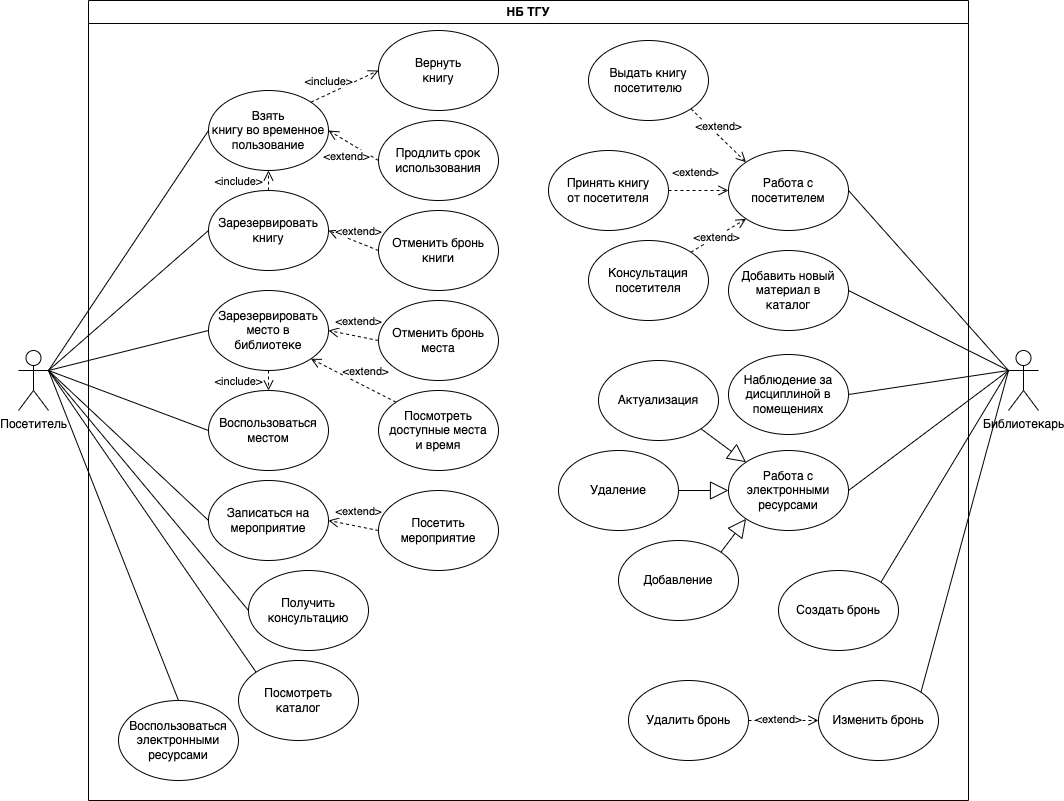

The diagram above was exported from draw.io. Its source (the exported page's mxGraphModel, read from the mxfile embedded in the PNG):
<mxGraphModel dx="1194" dy="727" grid="1" gridSize="10" guides="1" tooltips="1" connect="1" arrows="1" fold="1" page="1" pageScale="1" pageWidth="1169" pageHeight="827" math="0" shadow="0">
  <root>
    <mxCell id="0" />
    <mxCell id="1" parent="0" />
    <mxCell id="HNm3cFTyr4UYgs1CFmEH-2" value="НБ ТГУ" style="swimlane;whiteSpace=wrap;html=1;" parent="1" vertex="1">
      <mxGeometry x="160" y="20" width="880" height="800" as="geometry" />
    </mxCell>
    <mxCell id="HNm3cFTyr4UYgs1CFmEH-9" value="Взять&lt;div&gt;книгу во временное пользование&lt;/div&gt;" style="ellipse;whiteSpace=wrap;html=1;" parent="HNm3cFTyr4UYgs1CFmEH-2" vertex="1">
      <mxGeometry x="120" y="90" width="120" height="80" as="geometry" />
    </mxCell>
    <mxCell id="HNm3cFTyr4UYgs1CFmEH-10" value="&lt;div&gt;Зарезервировать&lt;/div&gt;&lt;div&gt;место в&lt;/div&gt;&lt;div&gt;библиотеке&lt;/div&gt;" style="ellipse;whiteSpace=wrap;html=1;" parent="HNm3cFTyr4UYgs1CFmEH-2" vertex="1">
      <mxGeometry x="120" y="290" width="120" height="80" as="geometry" />
    </mxCell>
    <mxCell id="HNm3cFTyr4UYgs1CFmEH-11" value="Вернуть&lt;div&gt;книгу&lt;/div&gt;" style="ellipse;whiteSpace=wrap;html=1;" parent="HNm3cFTyr4UYgs1CFmEH-2" vertex="1">
      <mxGeometry x="290" y="30" width="120" height="80" as="geometry" />
    </mxCell>
    <mxCell id="HNm3cFTyr4UYgs1CFmEH-12" value="Зарезервировать&lt;div&gt;книгу&lt;/div&gt;" style="ellipse;whiteSpace=wrap;html=1;" parent="HNm3cFTyr4UYgs1CFmEH-2" vertex="1">
      <mxGeometry x="120" y="190" width="120" height="80" as="geometry" />
    </mxCell>
    <mxCell id="HNm3cFTyr4UYgs1CFmEH-13" value="Продлить&amp;nbsp;&lt;span style=&quot;background-color: initial;&quot;&gt;срок использования&lt;/span&gt;" style="ellipse;whiteSpace=wrap;html=1;" parent="HNm3cFTyr4UYgs1CFmEH-2" vertex="1">
      <mxGeometry x="290" y="120" width="120" height="80" as="geometry" />
    </mxCell>
    <mxCell id="HNm3cFTyr4UYgs1CFmEH-14" value="Получить консультацию" style="ellipse;whiteSpace=wrap;html=1;" parent="HNm3cFTyr4UYgs1CFmEH-2" vertex="1">
      <mxGeometry x="160" y="570" width="120" height="80" as="geometry" />
    </mxCell>
    <mxCell id="HNm3cFTyr4UYgs1CFmEH-21" value="Отменить бронь места" style="ellipse;whiteSpace=wrap;html=1;" parent="HNm3cFTyr4UYgs1CFmEH-2" vertex="1">
      <mxGeometry x="290" y="300" width="120" height="80" as="geometry" />
    </mxCell>
    <mxCell id="HNm3cFTyr4UYgs1CFmEH-22" value="Посмотреть доступные места&lt;div&gt;и время&lt;/div&gt;" style="ellipse;whiteSpace=wrap;html=1;" parent="HNm3cFTyr4UYgs1CFmEH-2" vertex="1">
      <mxGeometry x="290" y="390" width="120" height="80" as="geometry" />
    </mxCell>
    <mxCell id="HNm3cFTyr4UYgs1CFmEH-25" value="Посмотреть&lt;div&gt;каталог&lt;/div&gt;" style="ellipse;whiteSpace=wrap;html=1;" parent="HNm3cFTyr4UYgs1CFmEH-2" vertex="1">
      <mxGeometry x="150" y="660" width="120" height="80" as="geometry" />
    </mxCell>
    <mxCell id="HNm3cFTyr4UYgs1CFmEH-26" value="Отменить бронь книги" style="ellipse;whiteSpace=wrap;html=1;" parent="HNm3cFTyr4UYgs1CFmEH-2" vertex="1">
      <mxGeometry x="290" y="210" width="120" height="80" as="geometry" />
    </mxCell>
    <mxCell id="HNm3cFTyr4UYgs1CFmEH-37" value="&amp;lt;include&amp;gt;" style="html=1;verticalAlign=bottom;endArrow=open;dashed=1;endSize=8;curved=0;rounded=0;entryX=0;entryY=0.5;entryDx=0;entryDy=0;exitX=1;exitY=0;exitDx=0;exitDy=0;" parent="HNm3cFTyr4UYgs1CFmEH-2" source="HNm3cFTyr4UYgs1CFmEH-9" target="HNm3cFTyr4UYgs1CFmEH-11" edge="1">
      <mxGeometry x="-0.4404" y="3" relative="1" as="geometry">
        <mxPoint x="350" y="320" as="sourcePoint" />
        <mxPoint x="270" y="320" as="targetPoint" />
        <mxPoint as="offset" />
      </mxGeometry>
    </mxCell>
    <mxCell id="HNm3cFTyr4UYgs1CFmEH-38" value="&amp;lt;extend&amp;gt;" style="html=1;verticalAlign=bottom;endArrow=open;dashed=1;endSize=8;curved=0;rounded=0;exitX=0;exitY=0.5;exitDx=0;exitDy=0;entryX=1;entryY=0.5;entryDx=0;entryDy=0;" parent="HNm3cFTyr4UYgs1CFmEH-2" source="HNm3cFTyr4UYgs1CFmEH-13" target="HNm3cFTyr4UYgs1CFmEH-9" edge="1">
      <mxGeometry x="-0.1257" y="21" relative="1" as="geometry">
        <mxPoint x="350" y="320" as="sourcePoint" />
        <mxPoint x="270" y="320" as="targetPoint" />
        <mxPoint as="offset" />
      </mxGeometry>
    </mxCell>
    <mxCell id="HNm3cFTyr4UYgs1CFmEH-39" value="&amp;lt;extend&amp;gt;" style="html=1;verticalAlign=bottom;endArrow=open;dashed=1;endSize=8;curved=0;rounded=0;exitX=0;exitY=0.5;exitDx=0;exitDy=0;entryX=1;entryY=0.5;entryDx=0;entryDy=0;" parent="HNm3cFTyr4UYgs1CFmEH-2" source="HNm3cFTyr4UYgs1CFmEH-26" target="HNm3cFTyr4UYgs1CFmEH-12" edge="1">
      <mxGeometry x="-0.1724" y="-2" relative="1" as="geometry">
        <mxPoint x="270" y="360" as="sourcePoint" />
        <mxPoint x="232" y="358" as="targetPoint" />
        <mxPoint as="offset" />
      </mxGeometry>
    </mxCell>
    <mxCell id="HNm3cFTyr4UYgs1CFmEH-40" value="&amp;lt;extend&amp;gt;" style="html=1;verticalAlign=bottom;endArrow=open;dashed=1;endSize=8;curved=0;rounded=0;exitX=0;exitY=0.5;exitDx=0;exitDy=0;entryX=1;entryY=0.5;entryDx=0;entryDy=0;" parent="HNm3cFTyr4UYgs1CFmEH-2" source="HNm3cFTyr4UYgs1CFmEH-21" target="HNm3cFTyr4UYgs1CFmEH-10" edge="1">
      <mxGeometry x="-0.1538" y="-6" relative="1" as="geometry">
        <mxPoint x="270" y="450" as="sourcePoint" />
        <mxPoint x="250" y="430" as="targetPoint" />
        <mxPoint as="offset" />
      </mxGeometry>
    </mxCell>
    <mxCell id="HNm3cFTyr4UYgs1CFmEH-41" value="&amp;lt;extend&amp;gt;" style="html=1;verticalAlign=bottom;endArrow=open;dashed=1;endSize=8;curved=0;rounded=0;entryX=1;entryY=1;entryDx=0;entryDy=0;exitX=0;exitY=0;exitDx=0;exitDy=0;" parent="HNm3cFTyr4UYgs1CFmEH-2" source="HNm3cFTyr4UYgs1CFmEH-22" target="HNm3cFTyr4UYgs1CFmEH-10" edge="1">
      <mxGeometry x="-0.2256" y="-6" relative="1" as="geometry">
        <mxPoint x="260" y="620" as="sourcePoint" />
        <mxPoint x="250" y="530" as="targetPoint" />
        <mxPoint as="offset" />
      </mxGeometry>
    </mxCell>
    <mxCell id="HNm3cFTyr4UYgs1CFmEH-44" value="Выдать книгу&lt;div&gt;посетителю&lt;/div&gt;" style="ellipse;whiteSpace=wrap;html=1;" parent="HNm3cFTyr4UYgs1CFmEH-2" vertex="1">
      <mxGeometry x="500" y="40" width="120" height="80" as="geometry" />
    </mxCell>
    <mxCell id="HNm3cFTyr4UYgs1CFmEH-45" value="Принять книгу&lt;div&gt;от посетителя&lt;/div&gt;" style="ellipse;whiteSpace=wrap;html=1;" parent="HNm3cFTyr4UYgs1CFmEH-2" vertex="1">
      <mxGeometry x="460" y="150" width="120" height="80" as="geometry" />
    </mxCell>
    <mxCell id="HNm3cFTyr4UYgs1CFmEH-46" value="Добавить новый&lt;div&gt;материал в&lt;/div&gt;&lt;div&gt;каталог&lt;/div&gt;" style="ellipse;whiteSpace=wrap;html=1;" parent="HNm3cFTyr4UYgs1CFmEH-2" vertex="1">
      <mxGeometry x="640" y="250" width="120" height="80" as="geometry" />
    </mxCell>
    <mxCell id="HNm3cFTyr4UYgs1CFmEH-47" value="Консультация&lt;div&gt;посетителя&lt;/div&gt;" style="ellipse;whiteSpace=wrap;html=1;" parent="HNm3cFTyr4UYgs1CFmEH-2" vertex="1">
      <mxGeometry x="500" y="240" width="120" height="80" as="geometry" />
    </mxCell>
    <mxCell id="oBG0XvC71YKFU_uCO4MK-1" value="&lt;div&gt;Воспользоваться&lt;/div&gt;&lt;div&gt;местом&lt;/div&gt;" style="ellipse;whiteSpace=wrap;html=1;" parent="HNm3cFTyr4UYgs1CFmEH-2" vertex="1">
      <mxGeometry x="120" y="390" width="120" height="80" as="geometry" />
    </mxCell>
    <mxCell id="oBG0XvC71YKFU_uCO4MK-3" value="Записаться на&lt;div&gt;мероприятие&lt;/div&gt;" style="ellipse;whiteSpace=wrap;html=1;" parent="HNm3cFTyr4UYgs1CFmEH-2" vertex="1">
      <mxGeometry x="120" y="480" width="120" height="80" as="geometry" />
    </mxCell>
    <mxCell id="oBG0XvC71YKFU_uCO4MK-5" value="Посетить&lt;div&gt;мероприятие&lt;/div&gt;" style="ellipse;whiteSpace=wrap;html=1;" parent="HNm3cFTyr4UYgs1CFmEH-2" vertex="1">
      <mxGeometry x="290" y="490" width="120" height="80" as="geometry" />
    </mxCell>
    <mxCell id="oBG0XvC71YKFU_uCO4MK-6" value="&amp;lt;extend&amp;gt;" style="html=1;verticalAlign=bottom;endArrow=open;dashed=1;endSize=8;curved=0;rounded=0;entryX=1;entryY=0.5;entryDx=0;entryDy=0;exitX=0;exitY=0.5;exitDx=0;exitDy=0;" parent="HNm3cFTyr4UYgs1CFmEH-2" source="oBG0XvC71YKFU_uCO4MK-5" target="oBG0XvC71YKFU_uCO4MK-3" edge="1">
      <mxGeometry x="-0.1538" y="-6" relative="1" as="geometry">
        <mxPoint x="288" y="422" as="sourcePoint" />
        <mxPoint x="232" y="378" as="targetPoint" />
        <mxPoint as="offset" />
      </mxGeometry>
    </mxCell>
    <mxCell id="oBG0XvC71YKFU_uCO4MK-9" value="Наблюдение за&lt;div&gt;дисциплиной в&lt;/div&gt;&lt;div&gt;помещениях&lt;/div&gt;" style="ellipse;whiteSpace=wrap;html=1;" parent="HNm3cFTyr4UYgs1CFmEH-2" vertex="1">
      <mxGeometry x="640" y="354" width="120" height="80" as="geometry" />
    </mxCell>
    <mxCell id="oBG0XvC71YKFU_uCO4MK-13" value="Работа с посетителем" style="ellipse;whiteSpace=wrap;html=1;" parent="HNm3cFTyr4UYgs1CFmEH-2" vertex="1">
      <mxGeometry x="640" y="150" width="120" height="80" as="geometry" />
    </mxCell>
    <mxCell id="oBG0XvC71YKFU_uCO4MK-14" value="&amp;lt;extend&amp;gt;" style="html=1;verticalAlign=bottom;endArrow=open;dashed=1;endSize=8;curved=0;rounded=0;exitX=1;exitY=1;exitDx=0;exitDy=0;entryX=0;entryY=0;entryDx=0;entryDy=0;" parent="HNm3cFTyr4UYgs1CFmEH-2" source="HNm3cFTyr4UYgs1CFmEH-44" target="oBG0XvC71YKFU_uCO4MK-13" edge="1">
      <mxGeometry x="0.0024" relative="1" as="geometry">
        <mxPoint x="600" y="250" as="sourcePoint" />
        <mxPoint x="520" y="250" as="targetPoint" />
        <mxPoint as="offset" />
      </mxGeometry>
    </mxCell>
    <mxCell id="oBG0XvC71YKFU_uCO4MK-15" value="&amp;lt;extend&amp;gt;" style="html=1;verticalAlign=bottom;endArrow=open;dashed=1;endSize=8;curved=0;rounded=0;exitX=1;exitY=0.5;exitDx=0;exitDy=0;entryX=0;entryY=0.5;entryDx=0;entryDy=0;" parent="HNm3cFTyr4UYgs1CFmEH-2" source="HNm3cFTyr4UYgs1CFmEH-45" target="oBG0XvC71YKFU_uCO4MK-13" edge="1">
      <mxGeometry x="-0.1" y="9" relative="1" as="geometry">
        <mxPoint x="630" y="110" as="sourcePoint" />
        <mxPoint x="668" y="202" as="targetPoint" />
        <mxPoint as="offset" />
      </mxGeometry>
    </mxCell>
    <mxCell id="oBG0XvC71YKFU_uCO4MK-16" value="&amp;lt;extend&amp;gt;" style="html=1;verticalAlign=bottom;endArrow=open;dashed=1;endSize=8;curved=0;rounded=0;exitX=1;exitY=0;exitDx=0;exitDy=0;entryX=0;entryY=1;entryDx=0;entryDy=0;" parent="HNm3cFTyr4UYgs1CFmEH-2" source="HNm3cFTyr4UYgs1CFmEH-47" target="oBG0XvC71YKFU_uCO4MK-13" edge="1">
      <mxGeometry x="-0.2337" y="-8" relative="1" as="geometry">
        <mxPoint x="590" y="210" as="sourcePoint" />
        <mxPoint x="650" y="230" as="targetPoint" />
        <mxPoint as="offset" />
      </mxGeometry>
    </mxCell>
    <mxCell id="hvAa1C0GD8IXJ9aUV1Zo-1" value="Воспользоваться&lt;div&gt;электронными&lt;/div&gt;&lt;div&gt;ресурсами&lt;/div&gt;" style="ellipse;whiteSpace=wrap;html=1;" parent="HNm3cFTyr4UYgs1CFmEH-2" vertex="1">
      <mxGeometry x="30" y="700" width="120" height="80" as="geometry" />
    </mxCell>
    <mxCell id="hvAa1C0GD8IXJ9aUV1Zo-3" value="Работа с&lt;div&gt;электронными&lt;/div&gt;&lt;div&gt;ресурсами&lt;/div&gt;" style="ellipse;whiteSpace=wrap;html=1;" parent="HNm3cFTyr4UYgs1CFmEH-2" vertex="1">
      <mxGeometry x="640" y="450" width="120" height="80" as="geometry" />
    </mxCell>
    <mxCell id="hvAa1C0GD8IXJ9aUV1Zo-5" value="Актуализация" style="ellipse;whiteSpace=wrap;html=1;" parent="HNm3cFTyr4UYgs1CFmEH-2" vertex="1">
      <mxGeometry x="510" y="360" width="120" height="80" as="geometry" />
    </mxCell>
    <mxCell id="hvAa1C0GD8IXJ9aUV1Zo-7" value="Добавление" style="ellipse;whiteSpace=wrap;html=1;" parent="HNm3cFTyr4UYgs1CFmEH-2" vertex="1">
      <mxGeometry x="530" y="540" width="120" height="80" as="geometry" />
    </mxCell>
    <mxCell id="hvAa1C0GD8IXJ9aUV1Zo-6" value="Удаление" style="ellipse;whiteSpace=wrap;html=1;" parent="HNm3cFTyr4UYgs1CFmEH-2" vertex="1">
      <mxGeometry x="470" y="450" width="120" height="80" as="geometry" />
    </mxCell>
    <mxCell id="hvAa1C0GD8IXJ9aUV1Zo-12" value="" style="endArrow=block;endSize=16;endFill=0;html=1;rounded=0;exitX=1;exitY=0;exitDx=0;exitDy=0;entryX=0;entryY=1;entryDx=0;entryDy=0;" parent="HNm3cFTyr4UYgs1CFmEH-2" source="hvAa1C0GD8IXJ9aUV1Zo-7" target="hvAa1C0GD8IXJ9aUV1Zo-3" edge="1">
      <mxGeometry x="-0.5274" y="23" width="160" relative="1" as="geometry">
        <mxPoint x="600" y="500" as="sourcePoint" />
        <mxPoint x="650" y="500" as="targetPoint" />
        <mxPoint as="offset" />
      </mxGeometry>
    </mxCell>
    <mxCell id="hvAa1C0GD8IXJ9aUV1Zo-13" value="" style="endArrow=block;endSize=16;endFill=0;html=1;rounded=0;exitX=1;exitY=1;exitDx=0;exitDy=0;entryX=0;entryY=0;entryDx=0;entryDy=0;" parent="HNm3cFTyr4UYgs1CFmEH-2" source="hvAa1C0GD8IXJ9aUV1Zo-5" target="hvAa1C0GD8IXJ9aUV1Zo-3" edge="1">
      <mxGeometry x="-0.249" y="1" width="160" relative="1" as="geometry">
        <mxPoint x="630" y="540" as="sourcePoint" />
        <mxPoint x="668" y="528" as="targetPoint" />
        <mxPoint as="offset" />
      </mxGeometry>
    </mxCell>
    <mxCell id="hvAa1C0GD8IXJ9aUV1Zo-15" value="Создать бронь" style="ellipse;whiteSpace=wrap;html=1;" parent="HNm3cFTyr4UYgs1CFmEH-2" vertex="1">
      <mxGeometry x="690" y="570" width="120" height="80" as="geometry" />
    </mxCell>
    <mxCell id="hvAa1C0GD8IXJ9aUV1Zo-16" value="Изменить бронь" style="ellipse;whiteSpace=wrap;html=1;" parent="HNm3cFTyr4UYgs1CFmEH-2" vertex="1">
      <mxGeometry x="730" y="680" width="120" height="80" as="geometry" />
    </mxCell>
    <mxCell id="hvAa1C0GD8IXJ9aUV1Zo-17" value="Удалить бронь" style="ellipse;whiteSpace=wrap;html=1;" parent="HNm3cFTyr4UYgs1CFmEH-2" vertex="1">
      <mxGeometry x="540" y="680" width="120" height="80" as="geometry" />
    </mxCell>
    <mxCell id="hvAa1C0GD8IXJ9aUV1Zo-18" value="&amp;lt;extend&amp;gt;" style="html=1;verticalAlign=bottom;endArrow=open;dashed=1;endSize=8;curved=0;rounded=0;entryX=0;entryY=0.5;entryDx=0;entryDy=0;exitX=1;exitY=0.5;exitDx=0;exitDy=0;" parent="HNm3cFTyr4UYgs1CFmEH-2" source="hvAa1C0GD8IXJ9aUV1Zo-17" target="hvAa1C0GD8IXJ9aUV1Zo-16" edge="1">
      <mxGeometry x="-0.1418" y="-8" relative="1" as="geometry">
        <mxPoint x="-30" y="820" as="sourcePoint" />
        <mxPoint x="-88" y="698" as="targetPoint" />
        <mxPoint as="offset" />
      </mxGeometry>
    </mxCell>
    <mxCell id="hvAa1C0GD8IXJ9aUV1Zo-21" value="&amp;lt;include&amp;gt;" style="html=1;verticalAlign=bottom;endArrow=open;dashed=1;endSize=8;curved=0;rounded=0;entryX=0.5;entryY=1;entryDx=0;entryDy=0;exitX=0.5;exitY=0;exitDx=0;exitDy=0;" parent="HNm3cFTyr4UYgs1CFmEH-2" source="HNm3cFTyr4UYgs1CFmEH-12" target="HNm3cFTyr4UYgs1CFmEH-9" edge="1">
      <mxGeometry x="-1" y="30" relative="1" as="geometry">
        <mxPoint x="232" y="112" as="sourcePoint" />
        <mxPoint x="300" y="80" as="targetPoint" />
        <mxPoint as="offset" />
      </mxGeometry>
    </mxCell>
    <mxCell id="hvAa1C0GD8IXJ9aUV1Zo-22" value="&amp;lt;include&amp;gt;" style="html=1;verticalAlign=bottom;endArrow=open;dashed=1;endSize=8;curved=0;rounded=0;entryX=0.5;entryY=0;entryDx=0;entryDy=0;exitX=0.5;exitY=1;exitDx=0;exitDy=0;" parent="HNm3cFTyr4UYgs1CFmEH-2" source="HNm3cFTyr4UYgs1CFmEH-10" target="oBG0XvC71YKFU_uCO4MK-1" edge="1">
      <mxGeometry x="1" y="-30" relative="1" as="geometry">
        <mxPoint x="190" y="200" as="sourcePoint" />
        <mxPoint x="190" y="180" as="targetPoint" />
        <mxPoint as="offset" />
      </mxGeometry>
    </mxCell>
    <mxCell id="HNm3cFTyr4UYgs1CFmEH-1" value="Посетитель" style="shape=umlActor;verticalLabelPosition=bottom;verticalAlign=top;html=1;outlineConnect=0;" parent="1" vertex="1">
      <mxGeometry x="90" y="370" width="30" height="60" as="geometry" />
    </mxCell>
    <mxCell id="HNm3cFTyr4UYgs1CFmEH-4" value="Библиотекарь&lt;div&gt;&lt;br&gt;&lt;/div&gt;" style="shape=umlActor;verticalLabelPosition=bottom;verticalAlign=top;html=1;outlineConnect=0;" parent="1" vertex="1">
      <mxGeometry x="1080" y="370" width="30" height="60" as="geometry" />
    </mxCell>
    <mxCell id="HNm3cFTyr4UYgs1CFmEH-29" value="" style="endArrow=none;html=1;rounded=0;exitX=1;exitY=0.3333333333333333;exitDx=0;exitDy=0;exitPerimeter=0;entryX=0;entryY=0.5;entryDx=0;entryDy=0;" parent="1" source="HNm3cFTyr4UYgs1CFmEH-1" target="HNm3cFTyr4UYgs1CFmEH-9" edge="1">
      <mxGeometry width="50" height="50" relative="1" as="geometry">
        <mxPoint x="123" y="386" as="sourcePoint" />
        <mxPoint x="290" y="160" as="targetPoint" />
      </mxGeometry>
    </mxCell>
    <mxCell id="HNm3cFTyr4UYgs1CFmEH-30" value="" style="endArrow=none;html=1;rounded=0;exitX=1;exitY=0.3333333333333333;exitDx=0;exitDy=0;exitPerimeter=0;entryX=0;entryY=0.5;entryDx=0;entryDy=0;" parent="1" source="HNm3cFTyr4UYgs1CFmEH-1" target="HNm3cFTyr4UYgs1CFmEH-12" edge="1">
      <mxGeometry width="50" height="50" relative="1" as="geometry">
        <mxPoint x="123" y="386" as="sourcePoint" />
        <mxPoint x="290" y="350" as="targetPoint" />
      </mxGeometry>
    </mxCell>
    <mxCell id="HNm3cFTyr4UYgs1CFmEH-31" value="" style="endArrow=none;html=1;rounded=0;entryX=0;entryY=0.5;entryDx=0;entryDy=0;" parent="1" target="HNm3cFTyr4UYgs1CFmEH-10" edge="1">
      <mxGeometry width="50" height="50" relative="1" as="geometry">
        <mxPoint x="120" y="390" as="sourcePoint" />
        <mxPoint x="290" y="450" as="targetPoint" />
      </mxGeometry>
    </mxCell>
    <mxCell id="HNm3cFTyr4UYgs1CFmEH-32" value="" style="endArrow=none;html=1;rounded=0;entryX=0;entryY=0.5;entryDx=0;entryDy=0;exitX=1;exitY=0.3333333333333333;exitDx=0;exitDy=0;exitPerimeter=0;" parent="1" source="HNm3cFTyr4UYgs1CFmEH-1" target="HNm3cFTyr4UYgs1CFmEH-14" edge="1">
      <mxGeometry width="50" height="50" relative="1" as="geometry">
        <mxPoint x="130" y="400" as="sourcePoint" />
        <mxPoint x="290" y="550" as="targetPoint" />
      </mxGeometry>
    </mxCell>
    <mxCell id="HNm3cFTyr4UYgs1CFmEH-33" value="" style="endArrow=none;html=1;rounded=0;entryX=0;entryY=0;entryDx=0;entryDy=0;exitX=1;exitY=0.3333333333333333;exitDx=0;exitDy=0;exitPerimeter=0;" parent="1" source="HNm3cFTyr4UYgs1CFmEH-1" target="HNm3cFTyr4UYgs1CFmEH-25" edge="1">
      <mxGeometry width="50" height="50" relative="1" as="geometry">
        <mxPoint x="130" y="400" as="sourcePoint" />
        <mxPoint x="290" y="660" as="targetPoint" />
      </mxGeometry>
    </mxCell>
    <mxCell id="HNm3cFTyr4UYgs1CFmEH-51" value="" style="endArrow=none;html=1;rounded=0;entryX=0;entryY=0.3333333333333333;entryDx=0;entryDy=0;entryPerimeter=0;exitX=1;exitY=0.5;exitDx=0;exitDy=0;" parent="1" source="oBG0XvC71YKFU_uCO4MK-13" target="HNm3cFTyr4UYgs1CFmEH-4" edge="1">
      <mxGeometry width="50" height="50" relative="1" as="geometry">
        <mxPoint x="892" y="158" as="sourcePoint" />
        <mxPoint x="1090" y="260" as="targetPoint" />
      </mxGeometry>
    </mxCell>
    <mxCell id="HNm3cFTyr4UYgs1CFmEH-54" value="" style="endArrow=none;html=1;rounded=0;exitX=1;exitY=0.5;exitDx=0;exitDy=0;entryX=0;entryY=0.3333333333333333;entryDx=0;entryDy=0;entryPerimeter=0;" parent="1" source="HNm3cFTyr4UYgs1CFmEH-46" target="HNm3cFTyr4UYgs1CFmEH-4" edge="1">
      <mxGeometry width="50" height="50" relative="1" as="geometry">
        <mxPoint x="892" y="322" as="sourcePoint" />
        <mxPoint x="1090" y="260" as="targetPoint" />
      </mxGeometry>
    </mxCell>
    <mxCell id="oBG0XvC71YKFU_uCO4MK-2" value="" style="endArrow=none;html=1;rounded=0;entryX=0;entryY=0.5;entryDx=0;entryDy=0;" parent="1" target="oBG0XvC71YKFU_uCO4MK-1" edge="1">
      <mxGeometry width="50" height="50" relative="1" as="geometry">
        <mxPoint x="120" y="390" as="sourcePoint" />
        <mxPoint x="290" y="370" as="targetPoint" />
      </mxGeometry>
    </mxCell>
    <mxCell id="oBG0XvC71YKFU_uCO4MK-4" value="" style="endArrow=none;html=1;rounded=0;entryX=0;entryY=0.5;entryDx=0;entryDy=0;" parent="1" target="oBG0XvC71YKFU_uCO4MK-3" edge="1">
      <mxGeometry width="50" height="50" relative="1" as="geometry">
        <mxPoint x="120" y="390" as="sourcePoint" />
        <mxPoint x="290" y="470" as="targetPoint" />
      </mxGeometry>
    </mxCell>
    <mxCell id="oBG0XvC71YKFU_uCO4MK-11" value="" style="endArrow=none;html=1;rounded=0;exitX=1;exitY=0.5;exitDx=0;exitDy=0;entryX=0;entryY=0.3333333333333333;entryDx=0;entryDy=0;entryPerimeter=0;" parent="1" source="oBG0XvC71YKFU_uCO4MK-9" target="HNm3cFTyr4UYgs1CFmEH-4" edge="1">
      <mxGeometry width="50" height="50" relative="1" as="geometry">
        <mxPoint x="930" y="490" as="sourcePoint" />
        <mxPoint x="1010" y="350" as="targetPoint" />
      </mxGeometry>
    </mxCell>
    <mxCell id="oBG0XvC71YKFU_uCO4MK-12" value="" style="endArrow=none;html=1;rounded=0;exitX=1;exitY=0;exitDx=0;exitDy=0;entryX=0;entryY=0.3333333333333333;entryDx=0;entryDy=0;entryPerimeter=0;" parent="1" source="hvAa1C0GD8IXJ9aUV1Zo-16" target="HNm3cFTyr4UYgs1CFmEH-4" edge="1">
      <mxGeometry width="50" height="50" relative="1" as="geometry">
        <mxPoint x="1010.0000000000064" y="700" as="sourcePoint" />
        <mxPoint x="1080" y="390" as="targetPoint" />
      </mxGeometry>
    </mxCell>
    <mxCell id="hvAa1C0GD8IXJ9aUV1Zo-2" value="" style="endArrow=none;html=1;rounded=0;entryX=0.5;entryY=0;entryDx=0;entryDy=0;exitX=1;exitY=0.3333333333333333;exitDx=0;exitDy=0;exitPerimeter=0;" parent="1" source="HNm3cFTyr4UYgs1CFmEH-1" target="hvAa1C0GD8IXJ9aUV1Zo-1" edge="1">
      <mxGeometry width="50" height="50" relative="1" as="geometry">
        <mxPoint x="130" y="400" as="sourcePoint" />
        <mxPoint x="308" y="702" as="targetPoint" />
      </mxGeometry>
    </mxCell>
    <mxCell id="hvAa1C0GD8IXJ9aUV1Zo-4" value="" style="endArrow=none;html=1;rounded=0;exitX=1;exitY=0.5;exitDx=0;exitDy=0;entryX=0;entryY=0.3333333333333333;entryDx=0;entryDy=0;entryPerimeter=0;" parent="1" source="hvAa1C0GD8IXJ9aUV1Zo-3" target="HNm3cFTyr4UYgs1CFmEH-4" edge="1">
      <mxGeometry width="50" height="50" relative="1" as="geometry">
        <mxPoint x="1010" y="700" as="sourcePoint" />
        <mxPoint x="1090" y="490" as="targetPoint" />
      </mxGeometry>
    </mxCell>
    <mxCell id="hvAa1C0GD8IXJ9aUV1Zo-11" value="" style="endArrow=block;endSize=16;endFill=0;html=1;rounded=0;" parent="1" edge="1">
      <mxGeometry x="-0.2" y="10" width="160" relative="1" as="geometry">
        <mxPoint x="750" y="510" as="sourcePoint" />
        <mxPoint x="800" y="510" as="targetPoint" />
        <mxPoint as="offset" />
      </mxGeometry>
    </mxCell>
    <mxCell id="hvAa1C0GD8IXJ9aUV1Zo-19" value="" style="endArrow=none;html=1;rounded=0;exitX=1;exitY=0;exitDx=0;exitDy=0;" parent="1" source="hvAa1C0GD8IXJ9aUV1Zo-15" edge="1">
      <mxGeometry width="50" height="50" relative="1" as="geometry">
        <mxPoint x="1002" y="722" as="sourcePoint" />
        <mxPoint x="1080" y="390" as="targetPoint" />
      </mxGeometry>
    </mxCell>
  </root>
</mxGraphModel>